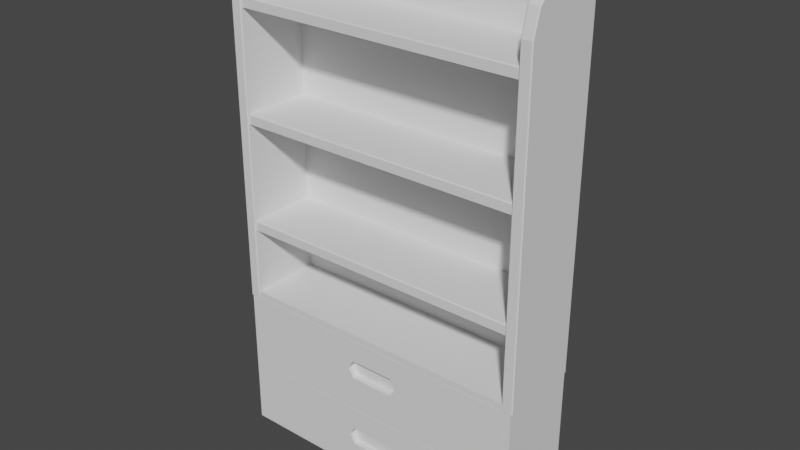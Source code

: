 # Source: SmallBookShelf1_Backup.blend  (saved by Blender 3.2.14; exported with 4.5.12 LTS)
import bpy
from mathutils import Matrix  # noqa: F401  (used for matrix-valued properties, if any)

bpy.ops.wm.read_factory_settings(use_empty=True)
scene = bpy.context.scene
scene.name = 'Scene'

# ---- collections
col_collection = bpy.data.collections.new('Collection'); scene.collection.children.link(col_collection)

# ---- world
world_world = bpy.data.worlds.new('World'); scene.world = world_world
world_world.use_nodes = True; world_world.node_tree.nodes.clear()
_N = world_world.node_tree.nodes; _L = world_world.node_tree.links
n0 = _N.new('ShaderNodeOutputWorld'); n0.name = 'World Output'; n0.location = (300, 300)
n1 = _N.new('ShaderNodeBackground'); n1.name = 'Background'; n1.location = (10, 300)
n1.inputs[0].default_value = (0.05088, 0.05088, 0.05088, 1.0)
_L.new(n1.outputs[0], n0.inputs[0])
n0.is_active_output = True
world_world.color = (0.05088, 0.05088, 0.05088)
world_world.use_sun_shadow = False
world_world.sun_shadow_jitter_overblur = 0.0

# ---- meshes
me_cube = bpy.data.meshes.new('Cube')
me_cube.from_pydata([(-0.2837, -0.06627, -0.569), (-0.2837, 0.08627, -0.569), (0.2837, -0.06627, -0.569), (0.2837, 0.08627, -0.569), (-0.2837, -0.06627, -0.2856), (-0.2837, 0.08639, -0.2856), (0.2837, 0.08639, -0.2856), (0.2837, -0.06627, -0.2856), (-0.2837, 0.08627, -0.4273), (0.2837, 0.08627, -0.4273), (0.2837, -0.06627, -0.4273), (-0.2837, -0.06627, -0.4273), (-0.2837, 0.06602, -0.2856), (0.2837, 0.06602, -0.2856), (0.2725, -0.06627, -0.4155), (0.2725, -0.06627, -0.2975), (-0.2725, -0.06627, -0.2975), (-0.2725, -0.06627, -0.4155), (0.2725, -0.06627, -0.5572), (0.2725, -0.06627, -0.4392), (-0.2725, -0.06627, -0.4392), (-0.2725, -0.06627, -0.5572), (0.2725, 0.08026, -0.2975), (0.2725, 0.08026, -0.4155), (-0.2725, 0.08026, -0.4155), (-0.2725, 0.08026, -0.2975), (0.2725, 0.08026, -0.4392), (0.2725, 0.08026, -0.5572), (-0.2725, 0.08026, -0.5572), (-0.2725, 0.08026, -0.4392), (-0.2857, 0.08321, -0.144), (0.2857, 0.08321, -0.144), (-0.2857, 0.08321, -0.1639), (0.2857, 0.08321, -0.1639), (-0.2857, 0.08321, 0.05598), (0.2857, 0.08321, 0.05598), (-0.2857, 0.08321, 0.03614), (0.2857, 0.08321, 0.03614), (-0.2857, 0.08321, 0.256), (0.2857, 0.08321, 0.256), (-0.2857, 0.08321, 0.2361), (0.2857, 0.08321, 0.2361), (0.2837, 0.06602, 0.3815), (-0.2837, 0.06602, 0.3815), (0.2837, 0.08639, 0.3815), (-0.2837, 0.08639, 0.3815), (-0.2857, -0.06393, -0.1456), (-0.2857, -0.06233, -0.144), (0.2857, -0.06233, -0.144), (0.2857, -0.06393, -0.1456), (-0.2857, -0.06233, -0.1639), (-0.2857, -0.06393, -0.1623), (0.2857, -0.06393, -0.1623), (0.2857, -0.06233, -0.1639), (-0.2857, -0.06393, 0.05438), (-0.2857, -0.06233, 0.05598), (0.2857, -0.06233, 0.05598), (0.2857, -0.06393, 0.05438), (-0.2857, -0.06233, 0.03614), (-0.2857, -0.06393, 0.03774), (0.2857, -0.06393, 0.03774), (0.2857, -0.06233, 0.03614), (-0.2857, -0.06393, 0.2544), (-0.2857, -0.06233, 0.256), (0.2857, -0.06233, 0.256), (0.2857, -0.06393, 0.2544), (-0.2857, -0.06233, 0.2361), (-0.2857, -0.06393, 0.2377), (0.2857, -0.06393, 0.2377), (0.2857, -0.06233, 0.2361), (0.2867, 0.08379, 0.3801), (0.2851, 0.08539, 0.3817), (0.2867, 0.08379, -0.2966), (0.2851, 0.08539, -0.2982), (0.2664, 0.08379, 0.3801), (0.268, 0.08539, 0.3817), (0.2664, 0.08379, -0.2966), (0.268, 0.08539, -0.2982), (0.2867, -0.06567, -0.2966), (0.2851, -0.06727, -0.2982), (0.2664, -0.06567, -0.2966), (0.268, -0.06727, -0.2982), (0.2867, 0.0209, 0.3801), (0.2851, 0.02069, 0.3817), (0.2867, -0.06567, 0.2947), (0.2851, -0.06727, 0.2949), (0.2867, -0.02188, 0.3686), (0.2851, -0.02271, 0.3701), (0.2867, -0.05306, 0.3375), (0.2851, -0.05448, 0.3383), (0.2664, -0.06567, 0.2947), (0.268, -0.06727, 0.2949), (0.2664, 0.0209, 0.3801), (0.268, 0.02069, 0.3817), (0.2664, -0.05306, 0.3375), (0.268, -0.05448, 0.3383), (0.2664, -0.02188, 0.3686), (0.268, -0.02271, 0.3701), (-0.2867, 0.08379, 0.3801), (-0.2851, 0.08539, 0.3817), (-0.2867, 0.08379, -0.2966), (-0.2851, 0.08539, -0.2982), (-0.2664, 0.08379, 0.3801), (-0.268, 0.08539, 0.3817), (-0.2664, 0.08379, -0.2966), (-0.268, 0.08539, -0.2982), (-0.2867, -0.06567, -0.2966), (-0.2851, -0.06727, -0.2982), (-0.2664, -0.06567, -0.2966), (-0.268, -0.06727, -0.2982), (-0.2867, 0.0209, 0.3801), (-0.2851, 0.02069, 0.3817), (-0.2867, -0.06567, 0.2947), (-0.2851, -0.06727, 0.2949), (-0.2867, -0.02188, 0.3686), (-0.2851, -0.02271, 0.3701), (-0.2867, -0.05306, 0.3375), (-0.2851, -0.05448, 0.3383), (-0.2664, -0.06567, 0.2947), (-0.268, -0.06727, 0.2949), (-0.2664, 0.0209, 0.3801), (-0.268, 0.02069, 0.3817), (-0.2664, -0.05306, 0.3375), (-0.268, -0.05448, 0.3383), (-0.2664, -0.02188, 0.3686), (-0.268, -0.02271, 0.3701)], [], [(6, 44, 42, 13), (1, 3, 2, 0), (7, 6, 5, 4), (20, 21, 28, 29), (9, 6, 7, 10), (8, 5, 6, 9), (11, 4, 5, 8), (0, 11, 8, 1), (1, 8, 9, 3), (3, 9, 10, 2), (15, 16, 25, 22), (12, 43, 45, 5), (31, 30, 47, 48), (5, 45, 44, 6), (13, 42, 43, 12), (10, 7, 15, 14), (7, 4, 16, 15), (4, 11, 17, 16), (11, 10, 14, 17), (2, 10, 19, 18), (10, 11, 20, 19), (11, 0, 21, 20), (0, 2, 18, 21), (23, 22, 25, 24), (27, 26, 29, 28), (14, 15, 22, 23), (21, 18, 27, 28), (16, 17, 24, 25), (17, 14, 23, 24), (19, 20, 29, 26), (18, 19, 26, 27), (32, 30, 31, 33), (30, 32, 50, 51, 46, 47), (32, 33, 53, 50), (51, 52, 49, 46), (35, 34, 55, 56), (33, 31, 48, 49, 52, 53), (36, 34, 35, 37), (34, 36, 58, 59, 54, 55), (36, 37, 61, 58), (59, 60, 57, 54), (39, 38, 63, 64), (37, 35, 56, 57, 60, 61), (40, 38, 39, 41), (38, 40, 66, 67, 62, 63), (40, 41, 69, 66), (67, 68, 65, 62), (72, 70, 82, 86, 88, 84, 78), (41, 39, 64, 65, 68, 69), (71, 75, 93, 83), (77, 73, 79, 81), (74, 76, 80, 90, 94, 96, 92), (83, 93, 97, 87), (91, 81, 79, 85), (89, 95, 91, 85), (100, 106, 112, 116, 114, 110, 98), (87, 97, 95, 89), (75, 71, 73, 77), (99, 111, 121, 103), (105, 109, 107, 101), (102, 120, 124, 122, 118, 108, 104), (111, 115, 125, 121), (119, 113, 107, 109), (117, 113, 119, 123), (115, 117, 123, 125), (103, 105, 101, 99), (44, 45, 43, 42), (46, 49, 48, 47), (50, 53, 52, 51), (54, 57, 56, 55), (58, 61, 60, 59), (62, 65, 64, 63), (66, 69, 68, 67), (70, 72, 73, 71), (75, 77, 76, 74), (72, 78, 79, 73), (80, 76, 77, 81), (86, 82, 83, 87), (92, 96, 97, 93), (88, 86, 87, 89), (96, 94, 95, 97), (84, 88, 89, 85), (94, 90, 91, 95), (71, 83, 82, 70), (85, 79, 78, 84), (90, 80, 81, 91), (74, 92, 93, 75), (99, 101, 100, 98), (102, 104, 105, 103), (101, 107, 106, 100), (109, 105, 104, 108), (115, 111, 110, 114), (121, 125, 124, 120), (117, 115, 114, 116), (125, 123, 122, 124), (113, 117, 116, 112), (123, 119, 118, 122), (98, 110, 111, 99), (112, 106, 107, 113), (119, 109, 108, 118), (103, 121, 120, 102)])
_uv = me_cube.uv_layers.new(name='UVMap')
_uv.uv.foreach_set('vector', [0.0, 0.0, 0.0, 0.0, 0.0, 0.0, 0.0, 0.0, 0.125, 0.5, 0.375, 0.5, 0.375, 0.75, 0.125, 0.75, 0.0, 0.0, 0.0, 0.0, 0.0, 0.0, 0.0, 0.0, 0.4094, 0.9951, 0.3781, 0.9951, 0.3781, 0.9951, 0.4094, 0.9951, 0.4125, 0.5, 0.45, 0.5, 0.45, 0.75, 0.4125, 0.75, 0.4125, 0.25, 0.45, 0.25, 0.45, 0.5, 0.4125, 0.5, 0.4125, 0.0, 0.45, 0.0, 0.45, 0.25, 0.4125, 0.25, 0.375, 0.0, 0.4125, 0.0, 0.4125, 0.25, 0.375, 0.25, 0.375, 0.25, 0.4125, 0.25, 0.4125, 0.5, 0.375, 0.5, 0.375, 0.5, 0.4125, 0.5, 0.4125, 0.75, 0.375, 0.75, 0.4469, 0.7549, 0.4469, 0.9951, 0.4469, 0.9951, 0.4469, 0.7549, 0.0, 0.0, 0.0, 0.0, 0.0, 0.0, 0.0, 0.0, 0.625, 0.5, 0.625, 0.25, 0.625, 0.25, 0.625, 0.5, 0.45, 0.25, 0.45, 0.25, 0.45, 0.5, 0.45, 0.5, 0.0, 0.0, 0.0, 0.0, 0.0, 0.0, 0.0, 0.0, 0.4125, 0.75, 0.45, 0.75, 0.4469, 0.7549, 0.4156, 0.7549, 0.45, 0.75, 0.45, 1.0, 0.4469, 0.9951, 0.4469, 0.7549, 0.45, 1.0, 0.4125, 1.0, 0.4156, 0.9951, 0.4469, 0.9951, 0.4125, 1.0, 0.4125, 0.75, 0.4156, 0.7549, 0.4156, 0.9951, 0.375, 0.75, 0.4125, 0.75, 0.4094, 0.7549, 0.3781, 0.7549, 0.4125, 0.75, 0.4125, 1.0, 0.4094, 0.9951, 0.4094, 0.7549, 0.4125, 1.0, 0.375, 1.0, 0.3781, 0.9951, 0.4094, 0.9951, 0.375, 1.0, 0.375, 0.75, 0.3781, 0.7549, 0.3781, 0.9951, 0.4156, 0.7549, 0.4469, 0.7549, 0.4469, 0.9951, 0.4156, 0.9951, 0.3781, 0.7549, 0.4094, 0.7549, 0.4094, 0.9951, 0.3781, 0.9951, 0.4156, 0.7549, 0.4469, 0.7549, 0.4469, 0.7549, 0.4156, 0.7549, 0.3781, 0.9951, 0.3781, 0.7549, 0.3781, 0.7549, 0.3781, 0.9951, 0.4469, 0.9951, 0.4156, 0.9951, 0.4156, 0.9951, 0.4469, 0.9951, 0.4156, 0.9951, 0.4156, 0.7549, 0.4156, 0.7549, 0.4156, 0.9951, 0.4094, 0.7549, 0.4094, 0.9951, 0.4094, 0.9951, 0.4094, 0.7549, 0.3781, 0.7549, 0.4094, 0.7549, 0.4094, 0.7549, 0.3781, 0.7549, 0.45, 0.25, 0.625, 0.25, 0.625, 0.5, 0.45, 0.5, 0.625, 0.25, 0.45, 0.25, 0.45, 0.25, 0.4641, 0.25, 0.6109, 0.25, 0.625, 0.25, 0.45, 0.25, 0.45, 0.5, 0.45, 0.5, 0.45, 0.25, 0.4641, 0.25, 0.4641, 0.5, 0.6109, 0.5, 0.6109, 0.25, 0.625, 0.5, 0.625, 0.25, 0.625, 0.25, 0.625, 0.5, 0.45, 0.5, 0.625, 0.5, 0.625, 0.5, 0.6109, 0.5, 0.4641, 0.5, 0.45, 0.5, 0.45, 0.25, 0.625, 0.25, 0.625, 0.5, 0.45, 0.5, 0.625, 0.25, 0.45, 0.25, 0.45, 0.25, 0.4641, 0.25, 0.6109, 0.25, 0.625, 0.25, 0.45, 0.25, 0.45, 0.5, 0.45, 0.5, 0.45, 0.25, 0.4641, 0.25, 0.4641, 0.5, 0.6109, 0.5, 0.6109, 0.25, 0.625, 0.5, 0.625, 0.25, 0.625, 0.25, 0.625, 0.5, 0.45, 0.5, 0.625, 0.5, 0.625, 0.5, 0.6109, 0.5, 0.4641, 0.5, 0.45, 0.5, 0.45, 0.25, 0.625, 0.25, 0.625, 0.5, 0.45, 0.5, 0.625, 0.25, 0.45, 0.25, 0.45, 0.25, 0.4641, 0.25, 0.6109, 0.25, 0.625, 0.25, 0.45, 0.25, 0.45, 0.5, 0.45, 0.5, 0.45, 0.25, 0.4641, 0.25, 0.4641, 0.5, 0.6109, 0.5, 0.6109, 0.25, 0.625, 0.4994, 0.625, 0.2506, 0.625, 0.2505, 0.625, 0.2521, 0.625, 0.2662, 0.625, 0.282, 0.625, 0.4994, 0.45, 0.5, 0.625, 0.5, 0.625, 0.5, 0.6109, 0.5, 0.4641, 0.5, 0.45, 0.5, 0.6112, 0.25, 0.4638, 0.25, 0.4638, 0.25, 0.6112, 0.25, 0.4638, 0.5, 0.6112, 0.5, 0.6112, 0.5, 0.4638, 0.5, 0.45, 0.2506, 0.45, 0.4994, 0.45, 0.4994, 0.45, 0.282, 0.45, 0.2662, 0.45, 0.2521, 0.45, 0.2505, 0.6112, 0.25, 0.4638, 0.25, 0.4638, 0.2514, 0.6112, 0.2514, 0.4638, 0.2819, 0.4638, 0.5, 0.6112, 0.5, 0.6112, 0.2819, 0.6112, 0.266, 0.4638, 0.266, 0.4638, 0.2819, 0.6112, 0.2819, 0.625, 0.4994, 0.625, 0.4994, 0.625, 0.282, 0.625, 0.2662, 0.625, 0.2521, 0.625, 0.2505, 0.625, 0.2506, 0.6112, 0.2514, 0.4638, 0.2514, 0.4638, 0.266, 0.6112, 0.266, 0.4638, 0.25, 0.6112, 0.25, 0.6112, 0.5, 0.4638, 0.5, 0.6112, 0.25, 0.6112, 0.25, 0.4638, 0.25, 0.4638, 0.25, 0.4638, 0.5, 0.4638, 0.5, 0.6112, 0.5, 0.6112, 0.5, 0.45, 0.2506, 0.45, 0.2505, 0.45, 0.2521, 0.45, 0.2662, 0.45, 0.282, 0.45, 0.4994, 0.45, 0.4994, 0.6112, 0.25, 0.6112, 0.2514, 0.4638, 0.2514, 0.4638, 0.25, 0.4638, 0.2819, 0.6112, 0.2819, 0.6112, 0.5, 0.4638, 0.5, 0.6112, 0.266, 0.6112, 0.2819, 0.4638, 0.2819, 0.4638, 0.266, 0.6112, 0.2514, 0.6112, 0.266, 0.4638, 0.266, 0.4638, 0.2514, 0.4638, 0.25, 0.4638, 0.5, 0.6112, 0.5, 0.6112, 0.25, 0.0, 0.0, 0.0, 0.0, 0.0, 0.0, 0.0, 0.0, 0.6109, 0.25, 0.6109, 0.5, 0.625, 0.5, 0.625, 0.25, 0.45, 0.25, 0.45, 0.5, 0.4641, 0.5, 0.4641, 0.25, 0.6109, 0.25, 0.6109, 0.5, 0.625, 0.5, 0.625, 0.25, 0.45, 0.25, 0.45, 0.5, 0.4641, 0.5, 0.4641, 0.25, 0.6109, 0.25, 0.6109, 0.5, 0.625, 0.5, 0.625, 0.25, 0.45, 0.25, 0.45, 0.5, 0.4641, 0.5, 0.4641, 0.25, 0.625, 0.2506, 0.625, 0.4994, 0.6112, 0.5, 0.6112, 0.25, 0.4638, 0.25, 0.4638, 0.5, 0.45, 0.4994, 0.45, 0.2506, 0.625, 0.4994, 0.625, 0.4994, 0.6112, 0.5, 0.6112, 0.5, 0.45, 0.4994, 0.45, 0.4994, 0.4638, 0.5, 0.4638, 0.5, 0.625, 0.2521, 0.625, 0.2505, 0.6112, 0.25, 0.6112, 0.2514, 0.45, 0.2505, 0.45, 0.2521, 0.4638, 0.2514, 0.4638, 0.25, 0.625, 0.2662, 0.625, 0.2521, 0.6112, 0.2514, 0.6112, 0.266, 0.45, 0.2521, 0.45, 0.2662, 0.4638, 0.266, 0.4638, 0.2514, 0.625, 0.282, 0.625, 0.2662, 0.6112, 0.266, 0.6112, 0.2819, 0.45, 0.2662, 0.45, 0.282, 0.4638, 0.2819, 0.4638, 0.266, 0.6112, 0.25, 0.6112, 0.25, 0.625, 0.2505, 0.625, 0.2506, 0.6112, 0.2819, 0.6112, 0.5, 0.625, 0.4994, 0.625, 0.282, 0.45, 0.282, 0.45, 0.4994, 0.4638, 0.5, 0.4638, 0.2819, 0.45, 0.2506, 0.45, 0.2505, 0.4638, 0.25, 0.4638, 0.25, 0.6112, 0.25, 0.6112, 0.5, 0.625, 0.4994, 0.625, 0.2506, 0.45, 0.2506, 0.45, 0.4994, 0.4638, 0.5, 0.4638, 0.25, 0.6112, 0.5, 0.6112, 0.5, 0.625, 0.4994, 0.625, 0.4994, 0.4638, 0.5, 0.4638, 0.5, 0.45, 0.4994, 0.45, 0.4994, 0.6112, 0.2514, 0.6112, 0.25, 0.625, 0.2505, 0.625, 0.2521, 0.4638, 0.25, 0.4638, 0.2514, 0.45, 0.2521, 0.45, 0.2505, 0.6112, 0.266, 0.6112, 0.2514, 0.625, 0.2521, 0.625, 0.2662, 0.4638, 0.2514, 0.4638, 0.266, 0.45, 0.2662, 0.45, 0.2521, 0.6112, 0.2819, 0.6112, 0.266, 0.625, 0.2662, 0.625, 0.282, 0.4638, 0.266, 0.4638, 0.2819, 0.45, 0.282, 0.45, 0.2662, 0.625, 0.2506, 0.625, 0.2505, 0.6112, 0.25, 0.6112, 0.25, 0.625, 0.282, 0.625, 0.4994, 0.6112, 0.5, 0.6112, 0.2819, 0.4638, 0.2819, 0.4638, 0.5, 0.45, 0.4994, 0.45, 0.282, 0.4638, 0.25, 0.4638, 0.25, 0.45, 0.2505, 0.45, 0.2506])
me_cube.update()
me_cube_011 = bpy.data.meshes.new('Cube.011')
me_cube_011.from_pydata([(0.2721, -0.04455, 0.05792), (0.2721, -0.04455, -0.05911), (-0.2721, -0.04455, -0.05911), (-0.04179, -0.03155, -0.01786), (-0.2721, -0.04455, 0.05792), (-0.04179, -0.03155, 0.01667), (0.04179, -0.03155, -0.01786), (0.04179, -0.03155, 0.01667), (0.2721, 0.1016, 0.05792), (0.2721, 0.1016, -0.05911), (-0.05124, -0.03155, -0.0005968), (-0.2721, 0.1016, -0.05911), (0.05124, -0.03155, -0.0005968), (-0.2721, 0.1016, 0.05792), (-0.04179, -0.04455, 0.01667), (0.05124, -0.04455, -0.0005968), (0.04179, -0.04455, 0.01667), (-0.05124, -0.04455, -0.0005968), (0.04179, -0.04455, -0.01786), (-0.04179, -0.04455, -0.01786), (0.2566, -0.02815, 0.05792), (0.2566, 0.08523, 0.05792), (-0.2566, 0.08523, 0.05792), (-0.2566, -0.02815, 0.05792), (0.2566, -0.02815, -0.05493), (0.2566, 0.08523, -0.05493), (-0.2566, -0.02815, -0.05493), (-0.2566, 0.08523, -0.05493)], [], [(16, 15, 1, 0, 4, 17, 14), (17, 4, 2, 1, 15, 18, 19), (9, 11, 13, 8), (2, 11, 9, 1), (22, 23, 26, 27), (1, 9, 8, 0), (4, 13, 11, 2), (10, 5, 14, 17), (10, 12, 7, 5), (7, 12, 15, 16), (18, 6, 3, 19), (14, 5, 7, 16), (12, 6, 18, 15), (3, 6, 12, 10), (3, 10, 17, 19), (0, 8, 21, 20), (8, 13, 22, 21), (13, 4, 23, 22), (4, 0, 20, 23), (24, 25, 27, 26), (23, 20, 24, 26), (21, 22, 27, 25), (20, 21, 25, 24)])
_uv = me_cube_011.uv_layers.new(name='UVMap')
_uv.uv.foreach_set('vector', [0.4359, 0.8566, 0.4313, 0.8524, 0.4156, 0.7549, 0.4469, 0.7549, 0.4469, 0.9951, 0.4313, 0.8976, 0.4359, 0.8934, 0.4313, 0.8976, 0.4469, 0.9951, 0.4156, 0.9951, 0.4156, 0.7549, 0.4313, 0.8524, 0.4266, 0.8566, 0.4266, 0.8934, 0.4156, 0.7549, 0.4156, 0.9951, 0.4469, 0.9951, 0.4469, 0.7549, 0.4156, 0.9951, 0.4156, 0.9951, 0.4156, 0.7549, 0.4156, 0.7549, 0.4469, 0.9882, 0.4469, 0.9882, 0.4469, 0.9882, 0.4469, 0.9882, 0.4156, 0.7549, 0.4156, 0.7549, 0.4469, 0.7549, 0.4469, 0.7549, 0.4469, 0.9951, 0.4469, 0.9951, 0.4156, 0.9951, 0.4156, 0.9951, 0.5, 0.25, 0.625, 0.25, 0.625, 0.02104, 0.5, 0.02104, 0.5, 0.25, 0.5, 0.5, 0.625, 0.5, 0.625, 0.25, 0.625, 0.5, 0.5, 0.5, 0.5, 0.729, 0.625, 0.729, 0.375, 0.729, 0.375, 0.5, 0.125, 0.5, 0.125, 0.729, 0.875, 0.729, 0.875, 0.5, 0.625, 0.5, 0.625, 0.729, 0.5, 0.5, 0.375, 0.5, 0.375, 0.729, 0.5, 0.729, 0.375, 0.25, 0.375, 0.5, 0.5, 0.5, 0.5, 0.25, 0.375, 0.25, 0.5, 0.25, 0.5, 0.02104, 0.375, 0.02104, 0.4469, 0.7549, 0.4469, 0.7549, 0.4469, 0.7618, 0.4469, 0.7618, 0.4469, 0.7549, 0.4469, 0.9951, 0.4469, 0.9882, 0.4469, 0.7618, 0.4469, 0.9951, 0.4469, 0.9951, 0.4469, 0.9882, 0.4469, 0.9882, 0.4469, 0.9951, 0.4469, 0.7549, 0.4469, 0.7618, 0.4469, 0.9882, 0.4469, 0.7618, 0.4469, 0.7618, 0.4469, 0.9882, 0.4469, 0.9882, 0.4469, 0.9882, 0.4469, 0.7618, 0.4469, 0.7618, 0.4469, 0.9882, 0.4469, 0.7618, 0.4469, 0.9882, 0.4469, 0.9882, 0.4469, 0.7618, 0.4469, 0.7618, 0.4469, 0.7618, 0.4469, 0.7618, 0.4469, 0.7618])
me_cube_011.update()
me_cube_012 = bpy.data.meshes.new('Cube.012')
me_cube_012.from_pydata([(-0.04179, -0.03276, -0.01786), (-0.04179, -0.03276, 0.01667), (0.04179, -0.03276, -0.01786), (0.2721, -0.04422, 0.05792), (0.04179, -0.03276, 0.01667), (0.2721, -0.04422, -0.05911), (-0.2721, -0.04422, -0.05911), (-0.05124, -0.03276, -0.0005968), (0.05124, -0.03276, -0.0005968), (-0.2721, -0.04422, 0.05792), (0.2721, 0.102, 0.05792), (0.2721, 0.102, -0.05911), (-0.2721, 0.102, -0.05911), (-0.2721, 0.102, 0.05792), (-0.04179, -0.04422, 0.01667), (0.05124, -0.04422, -0.0005968), (0.04179, -0.04422, 0.01667), (-0.05124, -0.04422, -0.0005968), (0.04179, -0.04422, -0.01786), (-0.04179, -0.04422, -0.01786), (0.2566, -0.02782, 0.05792), (0.2566, 0.08556, 0.05792), (-0.2566, 0.08556, 0.05792), (-0.2566, -0.02782, 0.05792), (0.2566, -0.02782, -0.05493), (0.2566, 0.08556, -0.05493), (-0.2566, -0.02782, -0.05493), (-0.2566, 0.08556, -0.05493)], [], [(15, 5, 3, 9, 6, 17, 14, 16), (17, 6, 5, 15, 18, 19), (11, 12, 13, 10), (5, 11, 10, 3), (21, 22, 27, 25), (9, 13, 12, 6), (6, 12, 11, 5), (7, 1, 14, 17), (7, 8, 4, 1), (4, 8, 15, 16), (18, 2, 0, 19), (14, 1, 4, 16), (8, 2, 18, 15), (0, 2, 8, 7), (0, 7, 17, 19), (3, 10, 21, 20), (10, 13, 22, 21), (13, 9, 23, 22), (9, 3, 20, 23), (24, 25, 27, 26), (20, 21, 25, 24), (22, 23, 26, 27), (23, 20, 24, 26)])
_uv = me_cube_012.uv_layers.new(name='UVMap')
_uv.uv.foreach_set('vector', [0.3937, 0.8524, 0.3781, 0.7549, 0.4094, 0.7549, 0.4094, 0.9951, 0.3781, 0.9951, 0.3937, 0.8976, 0.3984, 0.8934, 0.3984, 0.8566, 0.3937, 0.8976, 0.3781, 0.9951, 0.3781, 0.7549, 0.3937, 0.8524, 0.3891, 0.8566, 0.3891, 0.8934, 0.3781, 0.7549, 0.3781, 0.9951, 0.4094, 0.9951, 0.4094, 0.7549, 0.3781, 0.7549, 0.3781, 0.7549, 0.4094, 0.7549, 0.4094, 0.7549, 0.4094, 0.7618, 0.4094, 0.9882, 0.4094, 0.9882, 0.4094, 0.7618, 0.4094, 0.9951, 0.4094, 0.9951, 0.3781, 0.9951, 0.3781, 0.9951, 0.3781, 0.9951, 0.3781, 0.9951, 0.3781, 0.7549, 0.3781, 0.7549, 0.5, 0.25, 0.625, 0.25, 0.625, 0.04806, 0.5, 0.04806, 0.5, 0.25, 0.5, 0.5, 0.625, 0.5, 0.625, 0.25, 0.625, 0.5, 0.5, 0.5, 0.5, 0.7019, 0.625, 0.7019, 0.375, 0.7019, 0.375, 0.5, 0.125, 0.5, 0.125, 0.7019, 0.875, 0.7019, 0.875, 0.5, 0.625, 0.5, 0.625, 0.7019, 0.5, 0.5, 0.375, 0.5, 0.375, 0.7019, 0.5, 0.7019, 0.375, 0.25, 0.375, 0.5, 0.5, 0.5, 0.5, 0.25, 0.375, 0.25, 0.5, 0.25, 0.5, 0.04806, 0.375, 0.04806, 0.4094, 0.7549, 0.4094, 0.7549, 0.4094, 0.7618, 0.4094, 0.7618, 0.4094, 0.7549, 0.4094, 0.9951, 0.4094, 0.9882, 0.4094, 0.7618, 0.4094, 0.9951, 0.4094, 0.9951, 0.4094, 0.9882, 0.4094, 0.9882, 0.4094, 0.9951, 0.4094, 0.7549, 0.4094, 0.7618, 0.4094, 0.9882, 0.4094, 0.7618, 0.4094, 0.7618, 0.4094, 0.9882, 0.4094, 0.9882, 0.4094, 0.7618, 0.4094, 0.7618, 0.4094, 0.7618, 0.4094, 0.7618, 0.4094, 0.9882, 0.4094, 0.9882, 0.4094, 0.9882, 0.4094, 0.9882, 0.4094, 0.9882, 0.4094, 0.7618, 0.4094, 0.7618, 0.4094, 0.9882])
me_cube_012.update()

# ---- objects
ob_smallbookshelf1 = bpy.data.objects.new('SmallBookShelf1', me_cube)
ob_drawer1_smallbookshelf1 = bpy.data.objects.new('Drawer1_SmallBookShelf1', me_cube_011)
ob_drawer2_smallbookshelf1 = bpy.data.objects.new('Drawer2_SmallBookShelf1', me_cube_012)

# ---- transforms, parenting, visibility, modifiers, constraints
ob_smallbookshelf1.location = (0.0, 0.0, 0.0)
ob_drawer1_smallbookshelf1.location = (-2.98e-08, -0.0222, -0.3565)
ob_drawer2_smallbookshelf1.location = (-2.98e-08, -0.0222, -0.4982)

# ---- collection membership
col_collection.objects.link(ob_smallbookshelf1)
col_collection.objects.link(ob_drawer1_smallbookshelf1)
col_collection.objects.link(ob_drawer2_smallbookshelf1)

# ---- scene / render settings (as saved in the file)
scene.frame_start = 1; scene.frame_end = 250; scene.frame_set(0)
scene.render.engine = 'BLENDER_EEVEE_NEXT'
scene.cycles.sampling_pattern = 'TABULATED_SOBOL'
scene.cycles.use_light_tree = False
scene.eevee.use_gtao = True
scene.eevee.gtao_distance = 0.71
scene.view_settings.view_transform = 'Filmic'
bpy.context.view_layer.update()

# ---- added for rendering (the .blend has no active camera and no usable light): camera, sun
cam_auto = bpy.data.cameras.new('AutoCamera')
cam_auto.lens = 50.0
cam_auto.sensor_width = 36.0
cam_auto.clip_end = 1000.0
ob_auto_camera = bpy.data.objects.new('AutoCamera', cam_auto)
scene.collection.objects.link(ob_auto_camera)
ob_auto_camera.location = (1.03706, -1.23492, 0.735995)
ob_auto_camera.rotation_euler = (1.09748, -7.21219e-08, 0.694738)
scene.camera = ob_auto_camera
light_auto_sun = bpy.data.lights.new('AutoSun', 'SUN')
light_auto_sun.energy = 3.0
light_auto_sun.angle = 0.0523599
ob_auto_sun = bpy.data.objects.new('AutoSun', light_auto_sun)
scene.collection.objects.link(ob_auto_sun)
ob_auto_sun.rotation_euler = (0.872665, 0.174533, 0.523599)
bpy.context.view_layer.update()
